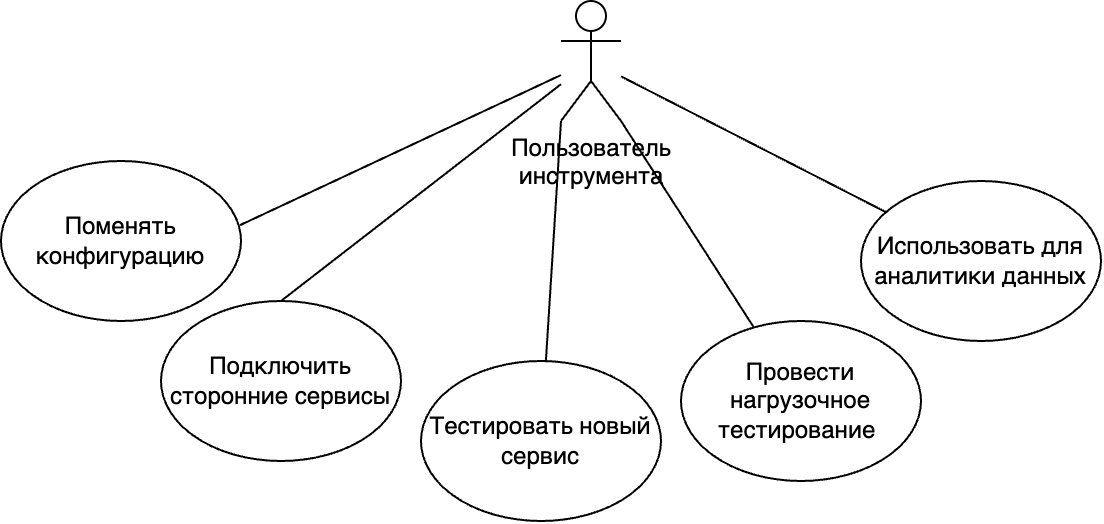

The diagram above was exported from draw.io. Its source (the exported page's mxGraphModel, read from the mxfile embedded in the PNG):
<mxGraphModel dx="655" dy="877" grid="1" gridSize="10" guides="1" tooltips="1" connect="1" arrows="1" fold="1" page="1" pageScale="1" pageWidth="827" pageHeight="1169" math="0" shadow="0">
  <root>
    <mxCell id="0" />
    <mxCell id="1" parent="0" />
    <mxCell id="rRCB0F8X6JTKQ25sBOy6-1" style="rounded=0;orthogonalLoop=1;jettySize=auto;html=1;fontFamily=Helvetica;fontSize=11;fontColor=default;labelBackgroundColor=default;resizable=0;exitX=0;exitY=1;exitDx=0;exitDy=0;exitPerimeter=0;endArrow=none;startFill=0;" edge="1" parent="1" source="PWO3ez53IFIykZ_p-vrS-1" target="PWO3ez53IFIykZ_p-vrS-15">
      <mxGeometry relative="1" as="geometry" />
    </mxCell>
    <mxCell id="rRCB0F8X6JTKQ25sBOy6-4" style="rounded=0;orthogonalLoop=1;jettySize=auto;html=1;fontFamily=Helvetica;fontSize=11;fontColor=default;labelBackgroundColor=default;resizable=0;endArrow=none;startFill=0;" edge="1" parent="1" source="PWO3ez53IFIykZ_p-vrS-1" target="PWO3ez53IFIykZ_p-vrS-20">
      <mxGeometry relative="1" as="geometry" />
    </mxCell>
    <mxCell id="PWO3ez53IFIykZ_p-vrS-1" value="Пользователь&lt;div&gt;инструмента&lt;/div&gt;" style="shape=umlActor;verticalLabelPosition=bottom;verticalAlign=top;html=1;outlineConnect=0;" parent="1" vertex="1">
      <mxGeometry x="400" y="180" width="30" height="60" as="geometry" />
    </mxCell>
    <mxCell id="PWO3ez53IFIykZ_p-vrS-4" value="Поменять конфигурацию" style="ellipse;whiteSpace=wrap;html=1;" parent="1" vertex="1">
      <mxGeometry x="120" y="260" width="120" height="80" as="geometry" />
    </mxCell>
    <mxCell id="PWO3ez53IFIykZ_p-vrS-9" value="Подключить сторонние сервисы" style="ellipse;whiteSpace=wrap;html=1;" parent="1" vertex="1">
      <mxGeometry x="200" y="330" width="120" height="80" as="geometry" />
    </mxCell>
    <mxCell id="PWO3ez53IFIykZ_p-vrS-13" value="" style="endArrow=none;html=1;rounded=0;exitX=0.5;exitY=0;exitDx=0;exitDy=0;startFill=0;" parent="1" source="PWO3ez53IFIykZ_p-vrS-9" target="PWO3ez53IFIykZ_p-vrS-1" edge="1">
      <mxGeometry width="50" height="50" relative="1" as="geometry">
        <mxPoint x="380" y="520" as="sourcePoint" />
        <mxPoint x="362.31999999999994" y="311.75999999999976" as="targetPoint" />
      </mxGeometry>
    </mxCell>
    <mxCell id="PWO3ez53IFIykZ_p-vrS-15" value="Тестировать новый сервис" style="ellipse;whiteSpace=wrap;html=1;" parent="1" vertex="1">
      <mxGeometry x="330" y="360" width="120" height="80" as="geometry" />
    </mxCell>
    <mxCell id="PWO3ez53IFIykZ_p-vrS-16" value="Провести нагрузочное тестирование&amp;nbsp;" style="ellipse;whiteSpace=wrap;html=1;" parent="1" vertex="1">
      <mxGeometry x="460" y="340" width="120" height="80" as="geometry" />
    </mxCell>
    <mxCell id="PWO3ez53IFIykZ_p-vrS-20" value="Использовать для аналитики данных" style="ellipse;whiteSpace=wrap;html=1;" parent="1" vertex="1">
      <mxGeometry x="550" y="270" width="120" height="80" as="geometry" />
    </mxCell>
    <mxCell id="rRCB0F8X6JTKQ25sBOy6-2" style="rounded=0;orthogonalLoop=1;jettySize=auto;html=1;entryX=1;entryY=1;entryDx=0;entryDy=0;entryPerimeter=0;fontFamily=Helvetica;fontSize=11;fontColor=default;labelBackgroundColor=default;resizable=0;endArrow=none;startFill=0;" edge="1" parent="1" source="PWO3ez53IFIykZ_p-vrS-16" target="PWO3ez53IFIykZ_p-vrS-1">
      <mxGeometry relative="1" as="geometry" />
    </mxCell>
    <mxCell id="rRCB0F8X6JTKQ25sBOy6-5" style="rounded=0;orthogonalLoop=1;jettySize=auto;html=1;entryX=0.996;entryY=0.401;entryDx=0;entryDy=0;entryPerimeter=0;fontFamily=Helvetica;fontSize=11;fontColor=default;labelBackgroundColor=default;resizable=0;endArrow=none;startFill=0;" edge="1" parent="1" source="PWO3ez53IFIykZ_p-vrS-1" target="PWO3ez53IFIykZ_p-vrS-4">
      <mxGeometry relative="1" as="geometry" />
    </mxCell>
  </root>
</mxGraphModel>